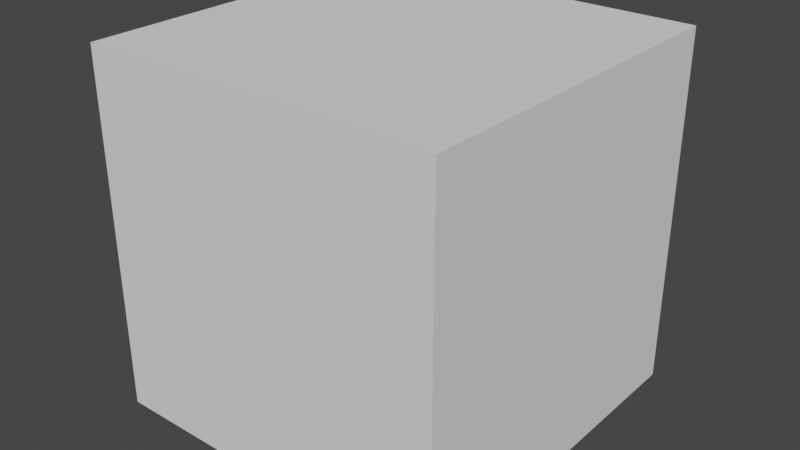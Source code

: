 # Source: alleycat.blend  (saved by Blender 2.93.1; exported with 4.5.12 LTS)
import bpy
from mathutils import Matrix  # noqa: F401  (used for matrix-valued properties, if any)

bpy.ops.wm.read_factory_settings(use_empty=True)
scene = bpy.context.scene
scene.name = 'Scene'

# ---- world
world_world = bpy.data.worlds.new('World'); scene.world = world_world
world_world.use_nodes = True; world_world.node_tree.nodes.clear()
_N = world_world.node_tree.nodes; _L = world_world.node_tree.links
n0 = _N.new('ShaderNodeBackground'); n0.name = 'Background'; n0.location = (10, 300)
n0.inputs[0].default_value = (0.05, 0.05, 0.05, 1.0)
n1 = _N.new('ShaderNodeOutputWorld'); n1.name = 'World Output'; n1.location = (300, 300)
_L.new(n0.outputs[0], n1.inputs[0])
n1.is_active_output = True
world_world.use_sun_shadow = False
world_world.sun_shadow_jitter_overblur = 0.0

# ---- cameras
cam_camera = bpy.data.cameras.new('Camera')

# ---- meshes
me_player = bpy.data.meshes.new('Player')
me_player.from_pydata([(-0.5, -0.5, -0.5), (-0.5, -0.5, 0.5), (-0.5, 0.5, -0.5), (-0.5, 0.5, 0.5), (0.5, -0.5, -0.5), (0.5, -0.5, 0.5), (0.5, 0.5, -0.5), (0.5, 0.5, 0.5)], [], [(0, 1, 3, 2), (2, 3, 7, 6), (6, 7, 5, 4), (4, 5, 1, 0), (2, 6, 4, 0), (7, 3, 1, 5)])
_uv = me_player.uv_layers.new(name='UVMap')
_uv.uv.foreach_set('vector', [0.375, 0.0, 0.625, 0.0, 0.625, 0.25, 0.375, 0.25, 0.375, 0.25, 0.625, 0.25, 0.625, 0.5, 0.375, 0.5, 0.375, 0.5, 0.625, 0.5, 0.625, 0.75, 0.375, 0.75, 0.375, 0.75, 0.625, 0.75, 0.625, 1.0, 0.375, 1.0, 0.125, 0.5, 0.375, 0.5, 0.375, 0.75, 0.125, 0.75, 0.625, 0.5, 0.875, 0.5, 0.875, 0.75, 0.625, 0.75])
me_player.use_remesh_fix_poles = True
me_player.use_remesh_preserve_attributes = False
me_player.use_mirror_vertex_groups = False
me_player.update()

# ---- objects
ob_game = bpy.data.objects.new('Game', None)
ob_camera = bpy.data.objects.new('Camera', cam_camera)
ob_player = bpy.data.objects.new('Player', me_player)
ob_controls = bpy.data.objects.new('Controls', None)
ob_loggers = bpy.data.objects.new('Loggers', None)

# ---- transforms, parenting, visibility, modifiers, constraints
ob_game.location = (0.0, 0.0, 0.0)
ob_game.empty_display_type = 'ARROWS'
ob_game.empty_display_size = 0.1
ob_game.lineart.crease_threshold = 0.0
ob_camera.location = (0.0, 0.0, 0.0)
ob_camera.rotation_euler = (1.007, 0.01256, 0.6889)
ob_camera.lineart.crease_threshold = 0.0
ob_player.location = (0.0, 0.0, 0.0)
ob_player.lineart.crease_threshold = 0.0
ob_controls.parent = ob_game
ob_controls.location = (0.0, 0.0, 0.0)
ob_controls.empty_display_type = 'ARROWS'
ob_controls.empty_display_size = 0.1
ob_controls.lineart.crease_threshold = 0.0
ob_loggers.parent = ob_game
ob_loggers.location = (-0.008392, -0.00691, 0.0001365)
ob_loggers.empty_display_type = 'ARROWS'
ob_loggers.empty_display_size = 0.1
ob_loggers.lineart.crease_threshold = 0.0

# ---- collection membership
scene.collection.objects.link(ob_game)
scene.collection.objects.link(ob_camera)
scene.collection.objects.link(ob_player)
scene.collection.objects.link(ob_controls)
scene.collection.objects.link(ob_loggers)

# ---- scene / render settings (as saved in the file)
scene.frame_start = 1; scene.frame_end = 250; scene.frame_set(1)
scene.render.engine = 'BLENDER_EEVEE_NEXT'
scene.cycles.use_denoising = False
scene.cycles.samples = 128
scene.cycles.sampling_pattern = 'TABULATED_SOBOL'
scene.cycles.use_adaptive_sampling = False
scene.cycles.use_light_tree = False
scene.view_settings.look = 'Medium Contrast'
scene.view_settings.view_transform = 'Filmic'
bpy.context.view_layer.update()

# ---- added for rendering (the .blend has no active camera and no usable light): camera, sun
cam_auto = bpy.data.cameras.new('AutoCamera')
cam_auto.lens = 50.0
cam_auto.sensor_width = 36.0
cam_auto.clip_end = 1000.0
ob_auto_camera = bpy.data.objects.new('AutoCamera', cam_auto)
scene.collection.objects.link(ob_auto_camera)
ob_auto_camera.location = (1.60254, -1.92304, 1.28203)
ob_auto_camera.rotation_euler = (1.09748, -7.21219e-08, 0.694738)
scene.camera = ob_auto_camera
light_auto_sun = bpy.data.lights.new('AutoSun', 'SUN')
light_auto_sun.energy = 3.0
light_auto_sun.angle = 0.0523599
ob_auto_sun = bpy.data.objects.new('AutoSun', light_auto_sun)
scene.collection.objects.link(ob_auto_sun)
ob_auto_sun.rotation_euler = (0.872665, 0.174533, 0.523599)
bpy.context.view_layer.update()
